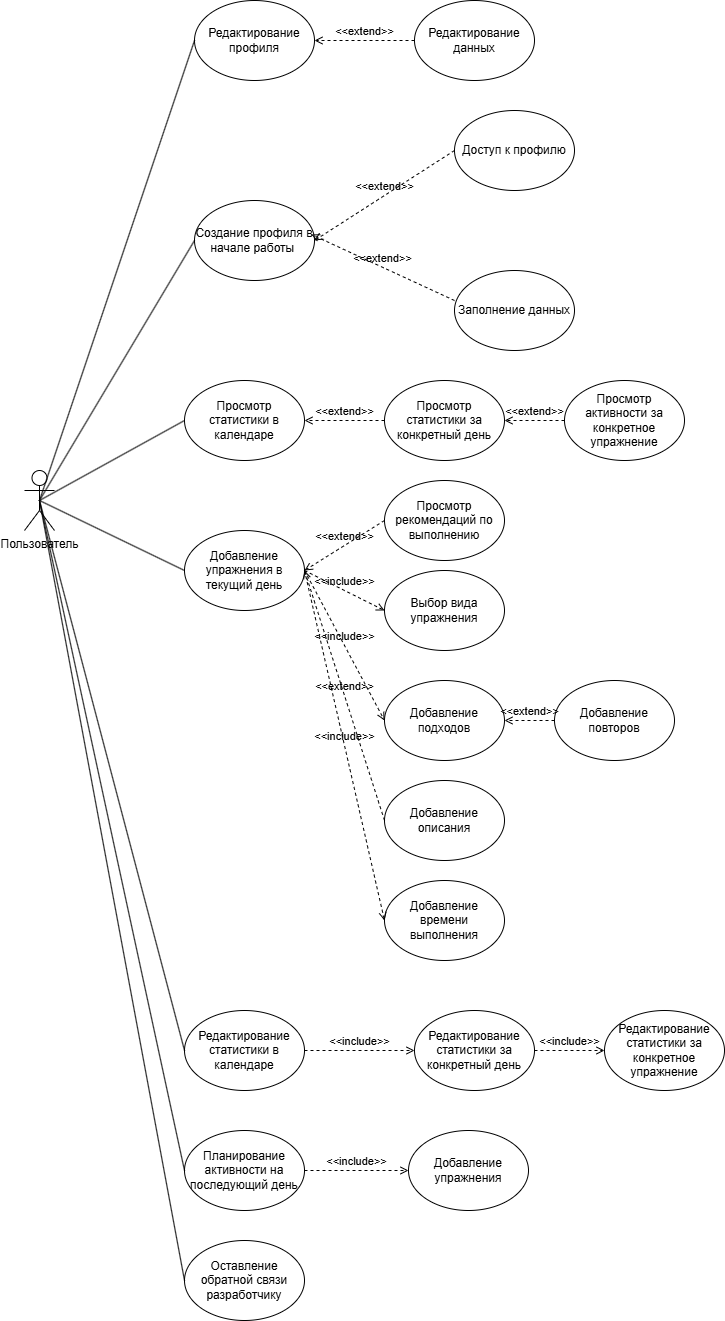

The diagram above was exported from draw.io. Its source (the exported page's mxGraphModel, read from the mxfile embedded in the PNG):
<mxGraphModel dx="1426" dy="1912" grid="1" gridSize="10" guides="1" tooltips="1" connect="1" arrows="1" fold="1" page="1" pageScale="1" pageWidth="827" pageHeight="1169" math="0" shadow="0">
  <root>
    <mxCell id="0" />
    <mxCell id="1" parent="0" />
    <mxCell id="ikrTz_HqtQ8lchHCEFBq-1" value="Пользователь" style="shape=umlActor;verticalLabelPosition=bottom;verticalAlign=top;html=1;outlineConnect=0;" parent="1" vertex="1">
      <mxGeometry x="30" y="390" width="30" height="60" as="geometry" />
    </mxCell>
    <mxCell id="ikrTz_HqtQ8lchHCEFBq-2" value="Создание профиля в начале работы&amp;nbsp;" style="ellipse;whiteSpace=wrap;html=1;" parent="1" vertex="1">
      <mxGeometry x="200" y="120" width="120" height="80" as="geometry" />
    </mxCell>
    <mxCell id="ikrTz_HqtQ8lchHCEFBq-4" value="Доступ к профилю" style="ellipse;whiteSpace=wrap;html=1;" parent="1" vertex="1">
      <mxGeometry x="460" y="30" width="120" height="80" as="geometry" />
    </mxCell>
    <mxCell id="ikrTz_HqtQ8lchHCEFBq-5" value="Заполнение данных" style="ellipse;whiteSpace=wrap;html=1;" parent="1" vertex="1">
      <mxGeometry x="460" y="190" width="120" height="80" as="geometry" />
    </mxCell>
    <mxCell id="ikrTz_HqtQ8lchHCEFBq-6" value="&amp;lt;&amp;lt;extend&amp;gt;&amp;gt;" style="html=1;verticalAlign=bottom;labelBackgroundColor=none;endArrow=open;endFill=0;dashed=1;rounded=0;exitX=0;exitY=0.5;exitDx=0;exitDy=0;entryX=1;entryY=0.5;entryDx=0;entryDy=0;" parent="1" source="ikrTz_HqtQ8lchHCEFBq-4" target="ikrTz_HqtQ8lchHCEFBq-2" edge="1">
      <mxGeometry width="160" relative="1" as="geometry">
        <mxPoint x="330" y="380" as="sourcePoint" />
        <mxPoint x="490" y="380" as="targetPoint" />
      </mxGeometry>
    </mxCell>
    <mxCell id="ikrTz_HqtQ8lchHCEFBq-7" value="&amp;lt;&amp;lt;extend&amp;gt;&amp;gt;" style="html=1;verticalAlign=bottom;labelBackgroundColor=none;endArrow=open;endFill=0;dashed=1;rounded=0;exitX=0;exitY=0.375;exitDx=0;exitDy=0;exitPerimeter=0;entryX=0.975;entryY=0.425;entryDx=0;entryDy=0;entryPerimeter=0;" parent="1" source="ikrTz_HqtQ8lchHCEFBq-5" target="ikrTz_HqtQ8lchHCEFBq-2" edge="1">
      <mxGeometry width="160" relative="1" as="geometry">
        <mxPoint x="330" y="380" as="sourcePoint" />
        <mxPoint x="340" y="170" as="targetPoint" />
      </mxGeometry>
    </mxCell>
    <mxCell id="ikrTz_HqtQ8lchHCEFBq-8" value="Просмотр статистики в календаре" style="ellipse;whiteSpace=wrap;html=1;" parent="1" vertex="1">
      <mxGeometry x="190" y="300" width="120" height="80" as="geometry" />
    </mxCell>
    <mxCell id="ikrTz_HqtQ8lchHCEFBq-9" value="Просмотр статистики за конкретный день" style="ellipse;whiteSpace=wrap;html=1;" parent="1" vertex="1">
      <mxGeometry x="390" y="300" width="120" height="80" as="geometry" />
    </mxCell>
    <mxCell id="ikrTz_HqtQ8lchHCEFBq-10" value="Планирование активности на последующий день" style="ellipse;whiteSpace=wrap;html=1;" parent="1" vertex="1">
      <mxGeometry x="190" y="1050" width="120" height="80" as="geometry" />
    </mxCell>
    <mxCell id="ikrTz_HqtQ8lchHCEFBq-11" value="Добавление упражнения" style="ellipse;whiteSpace=wrap;html=1;" parent="1" vertex="1">
      <mxGeometry x="414" y="1050" width="120" height="80" as="geometry" />
    </mxCell>
    <mxCell id="ikrTz_HqtQ8lchHCEFBq-12" value="&amp;lt;&amp;lt;extend&amp;gt;&amp;gt;" style="html=1;verticalAlign=bottom;labelBackgroundColor=none;endArrow=open;endFill=0;dashed=1;rounded=0;exitX=0;exitY=0.5;exitDx=0;exitDy=0;entryX=1;entryY=0.5;entryDx=0;entryDy=0;" parent="1" source="ikrTz_HqtQ8lchHCEFBq-9" target="ikrTz_HqtQ8lchHCEFBq-8" edge="1">
      <mxGeometry width="160" relative="1" as="geometry">
        <mxPoint x="330" y="380" as="sourcePoint" />
        <mxPoint x="490" y="380" as="targetPoint" />
      </mxGeometry>
    </mxCell>
    <mxCell id="ikrTz_HqtQ8lchHCEFBq-14" value="&amp;lt;&amp;lt;include&amp;gt;&amp;gt;" style="html=1;verticalAlign=bottom;labelBackgroundColor=none;endArrow=open;endFill=0;dashed=1;rounded=0;exitX=1;exitY=0.5;exitDx=0;exitDy=0;entryX=0;entryY=0.5;entryDx=0;entryDy=0;" parent="1" source="ikrTz_HqtQ8lchHCEFBq-10" target="ikrTz_HqtQ8lchHCEFBq-11" edge="1">
      <mxGeometry width="160" relative="1" as="geometry">
        <mxPoint x="330" y="380" as="sourcePoint" />
        <mxPoint x="490" y="380" as="targetPoint" />
      </mxGeometry>
    </mxCell>
    <mxCell id="ikrTz_HqtQ8lchHCEFBq-15" value="Просмотр активности за конкретное упражнение" style="ellipse;whiteSpace=wrap;html=1;" parent="1" vertex="1">
      <mxGeometry x="570" y="300" width="120" height="80" as="geometry" />
    </mxCell>
    <mxCell id="ikrTz_HqtQ8lchHCEFBq-16" value="&amp;lt;&amp;lt;extend&amp;gt;&amp;gt;" style="html=1;verticalAlign=bottom;labelBackgroundColor=none;endArrow=open;endFill=0;dashed=1;rounded=0;exitX=0;exitY=0.5;exitDx=0;exitDy=0;entryX=1;entryY=0.5;entryDx=0;entryDy=0;" parent="1" source="ikrTz_HqtQ8lchHCEFBq-15" target="ikrTz_HqtQ8lchHCEFBq-9" edge="1">
      <mxGeometry width="160" relative="1" as="geometry">
        <mxPoint x="330" y="380" as="sourcePoint" />
        <mxPoint x="490" y="380" as="targetPoint" />
      </mxGeometry>
    </mxCell>
    <mxCell id="ikrTz_HqtQ8lchHCEFBq-17" value="Редактирование статистики в календаре" style="ellipse;whiteSpace=wrap;html=1;" parent="1" vertex="1">
      <mxGeometry x="190" y="930" width="120" height="80" as="geometry" />
    </mxCell>
    <mxCell id="ikrTz_HqtQ8lchHCEFBq-18" value="Редактирование статистики за конкретный день" style="ellipse;whiteSpace=wrap;html=1;" parent="1" vertex="1">
      <mxGeometry x="420" y="930" width="120" height="80" as="geometry" />
    </mxCell>
    <mxCell id="ikrTz_HqtQ8lchHCEFBq-19" value="Редактирование статистики за конкретное упражнение" style="ellipse;whiteSpace=wrap;html=1;" parent="1" vertex="1">
      <mxGeometry x="610" y="930" width="120" height="80" as="geometry" />
    </mxCell>
    <mxCell id="ikrTz_HqtQ8lchHCEFBq-20" value="&amp;lt;&amp;lt;include&amp;gt;&amp;gt;" style="html=1;verticalAlign=bottom;labelBackgroundColor=none;endArrow=open;endFill=0;dashed=1;rounded=0;exitX=1;exitY=0.5;exitDx=0;exitDy=0;entryX=0;entryY=0.5;entryDx=0;entryDy=0;" parent="1" source="ikrTz_HqtQ8lchHCEFBq-17" target="ikrTz_HqtQ8lchHCEFBq-18" edge="1">
      <mxGeometry width="160" relative="1" as="geometry">
        <mxPoint x="330" y="480" as="sourcePoint" />
        <mxPoint x="490" y="480" as="targetPoint" />
      </mxGeometry>
    </mxCell>
    <mxCell id="ikrTz_HqtQ8lchHCEFBq-21" value="&amp;lt;&amp;lt;include&amp;gt;&amp;gt;" style="html=1;verticalAlign=bottom;labelBackgroundColor=none;endArrow=open;endFill=0;dashed=1;rounded=0;exitX=1;exitY=0.5;exitDx=0;exitDy=0;entryX=0;entryY=0.5;entryDx=0;entryDy=0;" parent="1" source="ikrTz_HqtQ8lchHCEFBq-18" target="ikrTz_HqtQ8lchHCEFBq-19" edge="1">
      <mxGeometry width="160" relative="1" as="geometry">
        <mxPoint x="330" y="480" as="sourcePoint" />
        <mxPoint x="490" y="480" as="targetPoint" />
      </mxGeometry>
    </mxCell>
    <mxCell id="ikrTz_HqtQ8lchHCEFBq-22" value="Добавление упражнения в текущий день" style="ellipse;whiteSpace=wrap;html=1;" parent="1" vertex="1">
      <mxGeometry x="190" y="450" width="120" height="80" as="geometry" />
    </mxCell>
    <mxCell id="ikrTz_HqtQ8lchHCEFBq-23" value="Просмотр рекомендаций по выполнению" style="ellipse;whiteSpace=wrap;html=1;" parent="1" vertex="1">
      <mxGeometry x="390" y="400" width="120" height="80" as="geometry" />
    </mxCell>
    <mxCell id="ikrTz_HqtQ8lchHCEFBq-24" value="&amp;lt;&amp;lt;extend&amp;gt;&amp;gt;" style="html=1;verticalAlign=bottom;labelBackgroundColor=none;endArrow=open;endFill=0;dashed=1;rounded=0;exitX=0;exitY=0.5;exitDx=0;exitDy=0;entryX=1;entryY=0.5;entryDx=0;entryDy=0;" parent="1" source="ikrTz_HqtQ8lchHCEFBq-23" target="ikrTz_HqtQ8lchHCEFBq-22" edge="1">
      <mxGeometry width="160" relative="1" as="geometry">
        <mxPoint x="330" y="480" as="sourcePoint" />
        <mxPoint x="490" y="480" as="targetPoint" />
      </mxGeometry>
    </mxCell>
    <mxCell id="ikrTz_HqtQ8lchHCEFBq-25" value="" style="endArrow=none;html=1;rounded=0;exitX=0.5;exitY=0.5;exitDx=0;exitDy=0;exitPerimeter=0;entryX=0;entryY=0.5;entryDx=0;entryDy=0;" parent="1" source="ikrTz_HqtQ8lchHCEFBq-1" target="ikrTz_HqtQ8lchHCEFBq-2" edge="1">
      <mxGeometry width="50" height="50" relative="1" as="geometry">
        <mxPoint x="390" y="410" as="sourcePoint" />
        <mxPoint x="440" y="360" as="targetPoint" />
      </mxGeometry>
    </mxCell>
    <mxCell id="ikrTz_HqtQ8lchHCEFBq-26" value="" style="endArrow=none;html=1;rounded=0;exitX=0.5;exitY=0.5;exitDx=0;exitDy=0;exitPerimeter=0;entryX=0;entryY=0.5;entryDx=0;entryDy=0;" parent="1" source="ikrTz_HqtQ8lchHCEFBq-1" target="ikrTz_HqtQ8lchHCEFBq-8" edge="1">
      <mxGeometry width="50" height="50" relative="1" as="geometry">
        <mxPoint x="390" y="410" as="sourcePoint" />
        <mxPoint x="440" y="360" as="targetPoint" />
      </mxGeometry>
    </mxCell>
    <mxCell id="ikrTz_HqtQ8lchHCEFBq-27" value="" style="endArrow=none;html=1;rounded=0;exitX=0.5;exitY=0.5;exitDx=0;exitDy=0;exitPerimeter=0;entryX=0;entryY=0.5;entryDx=0;entryDy=0;" parent="1" source="ikrTz_HqtQ8lchHCEFBq-1" target="ikrTz_HqtQ8lchHCEFBq-22" edge="1">
      <mxGeometry width="50" height="50" relative="1" as="geometry">
        <mxPoint x="390" y="410" as="sourcePoint" />
        <mxPoint x="440" y="360" as="targetPoint" />
      </mxGeometry>
    </mxCell>
    <mxCell id="ikrTz_HqtQ8lchHCEFBq-28" value="" style="endArrow=none;html=1;rounded=0;exitX=0.5;exitY=0.5;exitDx=0;exitDy=0;exitPerimeter=0;entryX=0;entryY=0.5;entryDx=0;entryDy=0;" parent="1" source="ikrTz_HqtQ8lchHCEFBq-1" target="ikrTz_HqtQ8lchHCEFBq-17" edge="1">
      <mxGeometry width="50" height="50" relative="1" as="geometry">
        <mxPoint x="390" y="410" as="sourcePoint" />
        <mxPoint x="440" y="360" as="targetPoint" />
      </mxGeometry>
    </mxCell>
    <mxCell id="ikrTz_HqtQ8lchHCEFBq-29" value="" style="endArrow=none;html=1;rounded=0;exitX=0.5;exitY=0.5;exitDx=0;exitDy=0;exitPerimeter=0;entryX=0;entryY=0.5;entryDx=0;entryDy=0;" parent="1" source="ikrTz_HqtQ8lchHCEFBq-1" target="ikrTz_HqtQ8lchHCEFBq-10" edge="1">
      <mxGeometry width="50" height="50" relative="1" as="geometry">
        <mxPoint x="390" y="710" as="sourcePoint" />
        <mxPoint x="440" y="660" as="targetPoint" />
      </mxGeometry>
    </mxCell>
    <mxCell id="ikrTz_HqtQ8lchHCEFBq-30" value="Оставление обратной связи разработчику" style="ellipse;whiteSpace=wrap;html=1;" parent="1" vertex="1">
      <mxGeometry x="190" y="1160" width="120" height="80" as="geometry" />
    </mxCell>
    <mxCell id="ikrTz_HqtQ8lchHCEFBq-31" value="" style="endArrow=none;html=1;rounded=0;exitX=0.5;exitY=0.5;exitDx=0;exitDy=0;exitPerimeter=0;entryX=0;entryY=0.5;entryDx=0;entryDy=0;" parent="1" source="ikrTz_HqtQ8lchHCEFBq-1" target="ikrTz_HqtQ8lchHCEFBq-30" edge="1">
      <mxGeometry width="50" height="50" relative="1" as="geometry">
        <mxPoint x="390" y="810" as="sourcePoint" />
        <mxPoint x="440" y="760" as="targetPoint" />
      </mxGeometry>
    </mxCell>
    <mxCell id="ikrTz_HqtQ8lchHCEFBq-32" value="Редактирование профиля" style="ellipse;whiteSpace=wrap;html=1;" parent="1" vertex="1">
      <mxGeometry x="200" y="-80" width="120" height="80" as="geometry" />
    </mxCell>
    <mxCell id="ikrTz_HqtQ8lchHCEFBq-33" value="Редактирование данных" style="ellipse;whiteSpace=wrap;html=1;" parent="1" vertex="1">
      <mxGeometry x="420" y="-80" width="120" height="80" as="geometry" />
    </mxCell>
    <mxCell id="ikrTz_HqtQ8lchHCEFBq-34" value="&amp;lt;&amp;lt;extend&amp;gt;&amp;gt;" style="html=1;verticalAlign=bottom;labelBackgroundColor=none;endArrow=open;endFill=0;dashed=1;rounded=0;exitX=0;exitY=0.5;exitDx=0;exitDy=0;entryX=1;entryY=0.5;entryDx=0;entryDy=0;" parent="1" source="ikrTz_HqtQ8lchHCEFBq-33" target="ikrTz_HqtQ8lchHCEFBq-32" edge="1">
      <mxGeometry width="160" relative="1" as="geometry">
        <mxPoint x="320" y="250" as="sourcePoint" />
        <mxPoint x="480" y="250" as="targetPoint" />
      </mxGeometry>
    </mxCell>
    <mxCell id="ikrTz_HqtQ8lchHCEFBq-35" value="" style="endArrow=none;html=1;rounded=0;exitX=0.5;exitY=0.5;exitDx=0;exitDy=0;exitPerimeter=0;entryX=0;entryY=0.5;entryDx=0;entryDy=0;" parent="1" source="ikrTz_HqtQ8lchHCEFBq-1" target="ikrTz_HqtQ8lchHCEFBq-32" edge="1">
      <mxGeometry width="50" height="50" relative="1" as="geometry">
        <mxPoint x="370" y="270" as="sourcePoint" />
        <mxPoint x="420" y="220" as="targetPoint" />
      </mxGeometry>
    </mxCell>
    <mxCell id="ikrTz_HqtQ8lchHCEFBq-36" value="Выбор вида упражнения" style="ellipse;whiteSpace=wrap;html=1;" parent="1" vertex="1">
      <mxGeometry x="390" y="490" width="120" height="80" as="geometry" />
    </mxCell>
    <mxCell id="ikrTz_HqtQ8lchHCEFBq-37" value="&amp;lt;&amp;lt;include&amp;gt;&amp;gt;" style="html=1;verticalAlign=bottom;labelBackgroundColor=none;endArrow=open;endFill=0;dashed=1;rounded=0;exitX=1;exitY=0.5;exitDx=0;exitDy=0;entryX=0;entryY=0.5;entryDx=0;entryDy=0;" parent="1" source="ikrTz_HqtQ8lchHCEFBq-22" target="ikrTz_HqtQ8lchHCEFBq-36" edge="1">
      <mxGeometry width="160" relative="1" as="geometry">
        <mxPoint x="290" y="470" as="sourcePoint" />
        <mxPoint x="450" y="470" as="targetPoint" />
      </mxGeometry>
    </mxCell>
    <mxCell id="ikrTz_HqtQ8lchHCEFBq-38" value="Добавление времени выполнения" style="ellipse;whiteSpace=wrap;html=1;" parent="1" vertex="1">
      <mxGeometry x="390" y="800" width="120" height="80" as="geometry" />
    </mxCell>
    <mxCell id="ikrTz_HqtQ8lchHCEFBq-40" value="Добавление подходов" style="ellipse;whiteSpace=wrap;html=1;" parent="1" vertex="1">
      <mxGeometry x="390" y="600" width="120" height="80" as="geometry" />
    </mxCell>
    <mxCell id="ikrTz_HqtQ8lchHCEFBq-41" value="&amp;lt;&amp;lt;include&amp;gt;&amp;gt;" style="html=1;verticalAlign=bottom;labelBackgroundColor=none;endArrow=open;endFill=0;dashed=1;rounded=0;exitX=1;exitY=0.5;exitDx=0;exitDy=0;entryX=0;entryY=0.5;entryDx=0;entryDy=0;" parent="1" source="ikrTz_HqtQ8lchHCEFBq-22" target="ikrTz_HqtQ8lchHCEFBq-40" edge="1">
      <mxGeometry width="160" relative="1" as="geometry">
        <mxPoint x="400" y="590" as="sourcePoint" />
        <mxPoint x="560" y="590" as="targetPoint" />
      </mxGeometry>
    </mxCell>
    <mxCell id="ikrTz_HqtQ8lchHCEFBq-42" value="Добавление повторов" style="ellipse;whiteSpace=wrap;html=1;" parent="1" vertex="1">
      <mxGeometry x="560" y="600" width="120" height="80" as="geometry" />
    </mxCell>
    <mxCell id="ikrTz_HqtQ8lchHCEFBq-43" value="Добавление описания" style="ellipse;whiteSpace=wrap;html=1;" parent="1" vertex="1">
      <mxGeometry x="390" y="700" width="120" height="80" as="geometry" />
    </mxCell>
    <mxCell id="ikrTz_HqtQ8lchHCEFBq-44" value="&amp;lt;&amp;lt;extend&amp;gt;&amp;gt;" style="html=1;verticalAlign=bottom;labelBackgroundColor=none;endArrow=open;endFill=0;dashed=1;rounded=0;exitX=0;exitY=0.5;exitDx=0;exitDy=0;entryX=1;entryY=0.5;entryDx=0;entryDy=0;" parent="1" source="ikrTz_HqtQ8lchHCEFBq-43" target="ikrTz_HqtQ8lchHCEFBq-22" edge="1">
      <mxGeometry width="160" relative="1" as="geometry">
        <mxPoint x="400" y="590" as="sourcePoint" />
        <mxPoint x="560" y="590" as="targetPoint" />
      </mxGeometry>
    </mxCell>
    <mxCell id="ikrTz_HqtQ8lchHCEFBq-45" value="&amp;lt;&amp;lt;extend&amp;gt;&amp;gt;" style="html=1;verticalAlign=bottom;labelBackgroundColor=none;endArrow=open;endFill=0;dashed=1;rounded=0;exitX=0;exitY=0.5;exitDx=0;exitDy=0;entryX=1;entryY=0.5;entryDx=0;entryDy=0;" parent="1" source="ikrTz_HqtQ8lchHCEFBq-42" target="ikrTz_HqtQ8lchHCEFBq-40" edge="1">
      <mxGeometry width="160" relative="1" as="geometry">
        <mxPoint x="400" y="690" as="sourcePoint" />
        <mxPoint x="560" y="690" as="targetPoint" />
      </mxGeometry>
    </mxCell>
    <mxCell id="ikrTz_HqtQ8lchHCEFBq-47" value="&amp;lt;&amp;lt;include&amp;gt;&amp;gt;" style="html=1;verticalAlign=bottom;labelBackgroundColor=none;endArrow=open;endFill=0;dashed=1;rounded=0;exitX=1;exitY=0.5;exitDx=0;exitDy=0;entryX=0;entryY=0.5;entryDx=0;entryDy=0;" parent="1" source="ikrTz_HqtQ8lchHCEFBq-22" target="ikrTz_HqtQ8lchHCEFBq-38" edge="1">
      <mxGeometry width="160" relative="1" as="geometry">
        <mxPoint x="400" y="690" as="sourcePoint" />
        <mxPoint x="560" y="690" as="targetPoint" />
      </mxGeometry>
    </mxCell>
  </root>
</mxGraphModel>